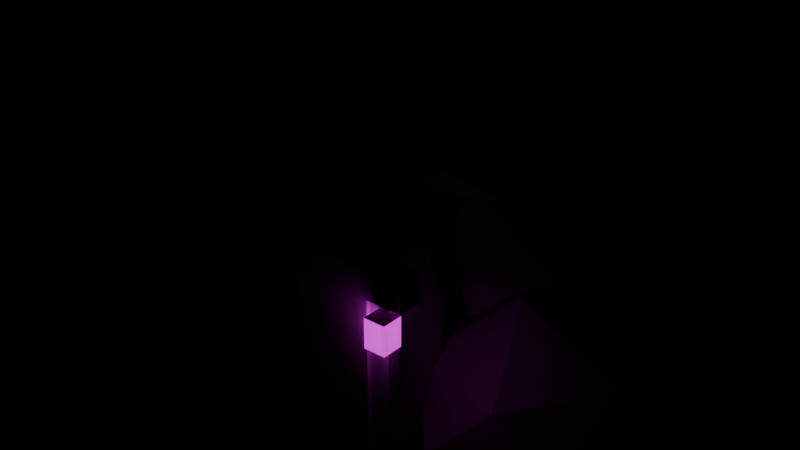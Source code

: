# Source: cave_entrance.blend  (saved by Blender 5.2.44; exported with 4.5.12 LTS)
import bpy
from mathutils import Matrix  # noqa: F401  (used for matrix-valued properties, if any)

bpy.ops.wm.read_factory_settings(use_empty=True)
scene = bpy.context.scene
scene.name = 'Scene'

# ---- images (referenced by path relative to the original .blend; pixels are not part of the script)
import os
ASSET_DIR = os.environ.get("B2B_ASSET_DIR", "")  # directory of the original .blend (textures are referenced by path, not embedded)
HERE = os.path.dirname(os.path.abspath(__file__))  # packed textures are extracted next to this script under _unpacked/

def load_image(name, relpath, width, height, colorspace="sRGB"):
    """Load a texture the original file referenced (path relative to the .blend, or extracted next to this script)."""
    p = next((c for c in (os.path.join(HERE, relpath), os.path.join(ASSET_DIR, relpath)) if relpath and os.path.exists(c)), "")
    if p:
        img = bpy.data.images.load(p, check_existing=True)
        img.name = name
    else:  # same state as the original file: an image datablock whose file is absent (Cycles renders it pink)
        img = bpy.data.images.new(name, width, height)
        img.source = "FILE"
        img.filepath = "//" + (relpath or name)
    img.colorspace_settings.name = colorspace
    return img
img_rock_brown = load_image('rock_brown', 'textures/rock_brown.png', 1024, 1024, 'sRGB')
img_rock_grey = load_image('rock_grey', 'textures/rock_grey.png', 1024, 1024, 'sRGB')
img_cave_dark = load_image('cave_dark', 'textures/cave_dark.png', 1024, 1024, 'sRGB')
img_timber_dark = load_image('timber_dark', 'textures/timber_dark.png', 1024, 1024, 'sRGB')
img_glow_lantern = load_image('glow_lantern', 'textures/glow_lantern.png', 1024, 1024, 'sRGB')
img_metal_dark = load_image('metal_dark', 'textures/metal_dark.png', 1024, 1024, 'sRGB')

# ---- materials (node trees are filled in below, after node groups)
mat_rock_brown = bpy.data.materials.new('rock_brown')
mat_rock_grey = bpy.data.materials.new('rock_grey')
mat_cave_dark = bpy.data.materials.new('cave_dark')
mat_timber_dark = bpy.data.materials.new('timber_dark')
mat_emit_lantern = bpy.data.materials.new('EMIT_lantern')
mat_metal_dark = bpy.data.materials.new('metal_dark')

# ---- material node trees
mat_rock_brown.use_nodes = True; mat_rock_brown.node_tree.nodes.clear()
_N = mat_rock_brown.node_tree.nodes; _L = mat_rock_brown.node_tree.links
n0 = _N.new('ShaderNodeBsdfPrincipled'); n0.name = 'Principled BSDF'; n0.location = (-200, 100)
n0.inputs[2].default_value = 1.0
n0.inputs[10].default_value = 0.005
n1 = _N.new('ShaderNodeOutputMaterial'); n1.name = 'Material Output'; n1.location = (200, 100)
n2 = _N.new('ShaderNodeTexImage'); n2.name = 'Image Texture'; n2.location = (0, 0)
n2.image = img_rock_brown
n2.interpolation = 'Closest'
_L.new(n0.outputs[0], n1.inputs[0])
_L.new(n2.outputs[0], n0.inputs[0])
n1.is_active_output = True
mat_rock_grey.use_nodes = True; mat_rock_grey.node_tree.nodes.clear()
_N = mat_rock_grey.node_tree.nodes; _L = mat_rock_grey.node_tree.links
n0 = _N.new('ShaderNodeBsdfPrincipled'); n0.name = 'Principled BSDF'; n0.location = (-200, 100)
n0.inputs[2].default_value = 1.0
n0.inputs[10].default_value = 0.005
n1 = _N.new('ShaderNodeOutputMaterial'); n1.name = 'Material Output'; n1.location = (200, 100)
n2 = _N.new('ShaderNodeTexImage'); n2.name = 'Image Texture'; n2.location = (0, 0)
n2.image = img_rock_grey
n2.interpolation = 'Closest'
_L.new(n0.outputs[0], n1.inputs[0])
_L.new(n2.outputs[0], n0.inputs[0])
n1.is_active_output = True
mat_cave_dark.use_nodes = True; mat_cave_dark.node_tree.nodes.clear()
_N = mat_cave_dark.node_tree.nodes; _L = mat_cave_dark.node_tree.links
n0 = _N.new('ShaderNodeBsdfPrincipled'); n0.name = 'Principled BSDF'; n0.location = (-200, 100)
n0.inputs[2].default_value = 1.0
n0.inputs[10].default_value = 0.005
n1 = _N.new('ShaderNodeOutputMaterial'); n1.name = 'Material Output'; n1.location = (200, 100)
n2 = _N.new('ShaderNodeTexImage'); n2.name = 'Image Texture'; n2.location = (0, 0)
n2.image = img_cave_dark
n2.interpolation = 'Closest'
_L.new(n0.outputs[0], n1.inputs[0])
_L.new(n2.outputs[0], n0.inputs[0])
n1.is_active_output = True
mat_timber_dark.use_nodes = True; mat_timber_dark.node_tree.nodes.clear()
_N = mat_timber_dark.node_tree.nodes; _L = mat_timber_dark.node_tree.links
n0 = _N.new('ShaderNodeBsdfPrincipled'); n0.name = 'Principled BSDF'; n0.location = (-200, 100)
n0.inputs[2].default_value = 0.9
n0.inputs[10].default_value = 0.005
n1 = _N.new('ShaderNodeOutputMaterial'); n1.name = 'Material Output'; n1.location = (200, 100)
n2 = _N.new('ShaderNodeTexImage'); n2.name = 'Image Texture'; n2.location = (0, 0)
n2.image = img_timber_dark
n2.interpolation = 'Closest'
_L.new(n0.outputs[0], n1.inputs[0])
_L.new(n2.outputs[0], n0.inputs[0])
n1.is_active_output = True
mat_emit_lantern.use_nodes = True; mat_emit_lantern.node_tree.nodes.clear()
_N = mat_emit_lantern.node_tree.nodes; _L = mat_emit_lantern.node_tree.links
n0 = _N.new('ShaderNodeBsdfPrincipled'); n0.name = 'Principled BSDF'; n0.location = (-200, 100)
n0.inputs[10].default_value = 0.005
n0.inputs[28].default_value = 1.0
n1 = _N.new('ShaderNodeOutputMaterial'); n1.name = 'Material Output'; n1.location = (200, 100)
n2 = _N.new('ShaderNodeTexImage'); n2.name = 'Image Texture'; n2.location = (0, 0)
n2.image = img_glow_lantern
n2.interpolation = 'Closest'
_L.new(n0.outputs[0], n1.inputs[0])
_L.new(n2.outputs[0], n0.inputs[0])
_L.new(n2.outputs[0], n0.inputs[27])
n1.is_active_output = True
mat_metal_dark.use_nodes = True; mat_metal_dark.node_tree.nodes.clear()
_N = mat_metal_dark.node_tree.nodes; _L = mat_metal_dark.node_tree.links
n0 = _N.new('ShaderNodeBsdfPrincipled'); n0.name = 'Principled BSDF'; n0.location = (-200, 100)
n0.inputs[1].default_value = 0.3
n0.inputs[2].default_value = 0.6
n0.inputs[10].default_value = 0.005
n1 = _N.new('ShaderNodeOutputMaterial'); n1.name = 'Material Output'; n1.location = (200, 100)
n2 = _N.new('ShaderNodeTexImage'); n2.name = 'Image Texture'; n2.location = (0, 0)
n2.image = img_metal_dark
n2.interpolation = 'Closest'
_L.new(n0.outputs[0], n1.inputs[0])
_L.new(n2.outputs[0], n0.inputs[0])
n1.is_active_output = True

# ---- meshes
me_cave_entrance = bpy.data.meshes.new('cave_entrance')
me_cave_entrance.from_pydata([(-0.3886, -0.2805, 0.0), (-0.4734, 0.5155, 0.0), (-0.1572, 0.15, 0.6386), (-1.153, -0.5083, 0.0), (-0.7715, -0.4299, 0.4653), (-1.657, 0.15, 0.0), (-1.563, -0.3204, 0.6107), (-1.17, 0.8645, 0.0), (-1.461, 0.5418, 0.5087), (-0.7565, 0.7785, 0.5043), (-0.95, 0.15, 1.221), (1.546, -0.3074, 0.0), (1.578, 0.6319, 0.0), (1.722, 0.15, 0.579), (0.7186, -0.6018, 0.0), (1.13, -0.4334, 0.4358), (0.1689, 0.15, 0.0), (0.4025, -0.2698, 0.5075), (0.7223, 0.8896, 0.0), (0.3179, 0.6347, 0.586), (1.172, 0.8696, 0.5376), (0.95, 0.15, 1.005), (0.0, 0.3, 1.75), (0.8618, -0.06049, 1.75), (-0.3802, -0.3738, 1.75), (0.9192, 0.6845, 1.75), (-1.039, 0.3, 1.75), (-0.3685, 0.953, 1.75), (1.038, 0.3, 2.033), (0.3197, -0.2665, 2.032), (-0.9571, -0.1004, 2.073), (-0.8315, 0.6478, 2.03), (0.3581, 0.9345, 2.066), (0.0, 0.3, 2.387), (0.0, 0.55, 0.3), (0.9472, 0.2977, 0.3), (-0.3408, 0.1655, 0.3), (0.9775, 0.8104, 0.3), (-1.314, 0.55, 0.3), (-0.3289, 0.9212, 0.3), (1.074, 0.55, 0.8372), (0.4088, 0.08868, 0.9615), (-0.8786, 0.3159, 0.843), (-0.9896, 0.8136, 0.9116), (0.3836, 0.9829, 0.9206), (0.0, 0.55, 1.611), (0.35, 0.45, 2.25), (0.7234, 0.2239, 2.25), (0.1871, 0.03211, 2.25), (0.7274, 0.6785, 2.25), (-0.0946, 0.45, 2.25), (0.2103, 0.8084, 2.25), (0.7276, 0.45, 2.399), (0.4717, 0.1378, 2.406), (-0.01643, 0.2281, 2.429), (-0.03364, 0.6823, 2.438), (0.5056, 0.8491, 2.449), (0.35, 0.45, 2.618), (-0.56, -0.82, 0.0), (0.56, -0.82, 0.0), (0.56, -0.82, 1.0), (0.4, -0.82, 1.38), (0.0, -0.82, 1.55), (-0.4, -0.82, 1.38), (-0.56, -0.82, 1.0), (-0.56, -0.22, 1.0), (-0.4, -0.22, 1.38), (0.0, -0.22, 1.55), (0.4, -0.22, 1.38), (0.56, -0.22, 1.0), (0.56, -0.22, 0.0), (-0.56, -0.22, 0.0), (-0.675, -0.92, 1.47), (0.675, -0.92, 1.47), (0.675, -0.82, 1.47), (-0.675, -0.82, 1.47), (-0.675, -0.92, 0.0), (0.675, -0.92, 0.0), (0.675, -0.82, 0.0), (-0.675, -0.82, 0.0), (-0.525, -0.95, 1.32), (0.525, -0.95, 1.32), (0.525, -0.82, 1.32), (-0.525, -0.82, 1.32), (-0.525, -0.95, 0.0), (0.525, -0.95, 0.0), (0.525, -0.82, 0.0), (-0.525, -0.82, 0.0), (-0.8, -0.76, 1.32), (0.8, -0.76, 1.32), (0.8, -0.96, 1.32), (-0.8, -0.96, 1.32), (-0.8, -0.96, 1.52), (0.8, -0.96, 1.52), (0.8, -0.76, 1.52), (-0.8, -0.76, 1.52), (0.6, -0.9, 1.05), (0.76, -0.9, 1.05), (0.76, -1.06, 1.05), (0.6, -1.06, 1.05), (0.6, -1.06, 1.27), (0.76, -1.06, 1.27), (0.76, -0.9, 1.27), (0.6, -0.9, 1.27), (1.459, -0.8264, 0.0), (1.415, -0.5999, 0.0), (1.49, -0.7, 0.07994), (1.17, -0.9044, 0.0), (1.31, -0.8541, 0.06482), (0.9726, -0.7, 0.0), (1.085, -0.7998, 0.06789), (1.189, -0.5423, 0.0), (1.037, -0.5708, 0.08792), (1.309, -0.5475, 0.06416), (1.25, -0.7, 0.1508), (-1.098, -0.8176, 0.0), (-1.097, -0.6822, 0.0), (-1.055, -0.75, 0.05291), (-1.258, -0.9117, 0.0), (-1.139, -0.922, 0.07236), (-1.339, -0.75, 0.0), (-1.348, -0.8475, 0.06634), (-1.264, -0.5702, 0.0), (-1.359, -0.6447, 0.07169), (-1.135, -0.5693, 0.07602), (-1.2, -0.75, 0.125)], [], [(0, 1, 2), (3, 0, 4), (5, 3, 6), (7, 5, 8), (1, 7, 9), (0, 2, 4), (3, 4, 6), (5, 6, 8), (7, 8, 9), (1, 9, 2), (4, 2, 10), (6, 4, 10), (8, 6, 10), (9, 8, 10), (2, 9, 10), (11, 12, 13), (14, 11, 15), (16, 14, 17), (18, 16, 19), (12, 18, 20), (11, 13, 15), (14, 15, 17), (16, 17, 19), (18, 19, 20), (12, 20, 13), (15, 13, 21), (17, 15, 21), (19, 17, 21), (20, 19, 21), (13, 20, 21), (22, 23, 24), (23, 22, 25), (22, 24, 26), (22, 26, 27), (22, 27, 25), (23, 25, 28), (24, 23, 29), (26, 24, 30), (27, 26, 31), (25, 27, 32), (23, 28, 29), (24, 29, 30), (26, 30, 31), (27, 31, 32), (25, 32, 28), (29, 28, 33), (30, 29, 33), (31, 30, 33), (32, 31, 33), (28, 32, 33), (34, 35, 36), (35, 34, 37), (34, 36, 38), (34, 38, 39), (34, 39, 37), (35, 37, 40), (36, 35, 41), (38, 36, 42), (39, 38, 43), (37, 39, 44), (35, 40, 41), (36, 41, 42), (38, 42, 43), (39, 43, 44), (37, 44, 40), (41, 40, 45), (42, 41, 45), (43, 42, 45), (44, 43, 45), (40, 44, 45), (46, 47, 48), (47, 46, 49), (46, 48, 50), (46, 50, 51), (46, 51, 49), (47, 49, 52), (48, 47, 53), (50, 48, 54), (51, 50, 55), (49, 51, 56), (47, 52, 53), (48, 53, 54), (50, 54, 55), (51, 55, 56), (49, 56, 52), (53, 52, 57), (54, 53, 57), (55, 54, 57), (56, 55, 57), (52, 56, 57), (58, 59, 60, 61, 62, 63, 64), (65, 66, 67, 68, 69, 70, 71), (59, 70, 69, 60), (60, 69, 68, 61), (61, 68, 67, 62), (62, 67, 66, 63), (63, 66, 65, 64), (64, 65, 71, 58), (72, 73, 74, 75), (76, 77, 73, 72), (77, 78, 74, 73), (78, 79, 75, 74), (79, 76, 72, 75), (80, 81, 82, 83), (84, 85, 81, 80), (85, 86, 82, 81), (86, 87, 83, 82), (87, 84, 80, 83), (88, 89, 90, 91), (92, 93, 94, 95), (91, 90, 93, 92), (90, 89, 94, 93), (89, 88, 95, 94), (88, 91, 92, 95), (96, 97, 98, 99), (100, 101, 102, 103), (99, 98, 101, 100), (98, 97, 102, 101), (97, 96, 103, 102), (96, 99, 100, 103), (104, 105, 106), (107, 104, 108), (109, 107, 110), (111, 109, 112), (105, 111, 113), (104, 106, 108), (107, 108, 110), (109, 110, 112), (111, 112, 113), (105, 113, 106), (108, 106, 114), (110, 108, 114), (112, 110, 114), (113, 112, 114), (106, 113, 114), (115, 116, 117), (118, 115, 119), (120, 118, 121), (122, 120, 123), (116, 122, 124), (115, 117, 119), (118, 119, 121), (120, 121, 123), (122, 123, 124), (116, 124, 117), (119, 117, 125), (121, 119, 125), (123, 121, 125), (124, 123, 125), (117, 124, 125)])
me_cave_entrance.polygons.foreach_set('material_index', [0, 0, 0, 0, 0, 0, 0, 0, 0, 0, 0, 0, 0, 0, 0, 0, 0, 0, 0, 0, 0, 0, 0, 0, 0, 0, 0, 0, 0, 0, 0, 0, 0, 0, 0, 0, 0, 0, 0, 0, 0, 0, 0, 0, 0, 0, 0, 0, 0, 0, 1, 1, 1, 1, 1, 1, 1, 1, 1, 1, 1, 1, 1, 1, 1, 1, 1, 1, 1, 1, 1, 1, 1, 1, 1, 1, 1, 1, 1, 1, 1, 1, 1, 1, 1, 1, 1, 1, 1, 1, 2, 2, 2, 2, 2, 2, 2, 2, 3, 3, 3, 3, 3, 2, 2, 2, 2, 2, 3, 3, 3, 3, 3, 3, 4, 5, 4, 4, 4, 4, 1, 1, 1, 1, 1, 1, 1, 1, 1, 1, 1, 1, 1, 1, 1, 0, 0, 0, 0, 0, 0, 0, 0, 0, 0, 0, 0, 0, 0, 0])
_uv = me_cave_entrance.uv_layers.new(name='Float2')
_uv.uv.foreach_set('vector', [-0.1189, -0.08246, 0.2814, -0.08246, 0.08291, 0.2653, -0.6249, 0.005706, -0.2263, 0.005706, -0.4311, 0.239, -0.5634, 0.2005, -0.1487, 0.2005, -0.3482, 0.5237, -0.0277, 0.08329, 0.4047, 0.08329, 0.1876, 0.3393, 0.3271, 0.02611, 0.7166, 0.02611, 0.5126, 0.284, -0.239, 0.004778, -0.01198, 0.3367, -0.4336, 0.2466, -0.5502, -0.07266, -0.3641, 0.1668, -0.7634, 0.2417, 0.04924, -0.2137, 0.2748, 0.1023, -0.1591, 0.0495, 0.4183, -0.2309, 0.6074, 0.04514, 0.2358, 0.04274, 0.3498, -0.0003655, 0.5428, 0.252, 0.1086, 0.3192, -0.4398, 0.2088, -0.02269, 0.318, -0.3502, 0.6849, -0.7821, 0.1459, -0.3863, 0.0542, -0.4748, 0.5305, -0.1092, -0.2916, 0.3229, -0.2257, 0.02781, 0.1684, 0.2368, -0.09059, 0.6083, -0.08784, 0.4274, 0.3567, 0.1083, 0.237, 0.5387, 0.1487, 0.4173, 0.6195, -0.1273, 0.2072, 0.3426, 0.2072, 0.1043, 0.5075, 0.2377, -0.0194, 0.677, -0.0194, 0.4595, 0.1988, -0.0107, -0.01303, 0.455, -0.01303, 0.2277, 0.2425, -0.5725, -0.006356, -0.1106, -0.006356, -0.3493, 0.2989, -0.6646, 0.1066, -0.2176, 0.1066, -0.4355, 0.381, 0.4872, -0.2314, 0.7027, 0.08065, 0.288, 0.003479, 0.4049, -0.1121, 0.5932, 0.1355, 0.2211, 0.1762, -0.06399, 0.0311, 0.1588, 0.3004, -0.2953, 0.342, -0.4617, -0.08129, -0.2339, 0.2205, -0.6765, 0.1956, -0.2405, -0.2488, -0.02121, 0.03347, -0.4742, 0.05519, 0.3435, -0.2038, 0.7527, -0.1013, 0.4343, 0.2037, 0.2168, 0.106, 0.5877, 0.05589, 0.4616, 0.4538, -0.2792, 0.3543, 0.1724, 0.2916, 0.02137, 0.6893, -0.6576, -0.1035, -0.2163, -0.06148, -0.4806, 0.3029, -0.5082, -0.3932, -0.05603, -0.4282, -0.255, -0.03212, 0.0, -0.15, 0.4309, 0.03024, -0.1901, 0.1869, 0.4309, 0.03024, 0.0, -0.15, 0.4596, -0.3423, 0.0, -0.15, -0.1901, 0.1869, -0.5196, -0.15, 0.0, -0.15, -0.5196, -0.15, -0.1842, -0.4765, 0.0, -0.15, -0.1842, -0.4765, 0.4596, -0.3423, 0.002979, 0.9755, 0.3766, 0.9755, 0.1895, 1.135, -0.2301, 0.8824, 0.4104, 0.8824, 0.1224, 1.027, -0.4706, 0.8724, 0.0006754, 0.8724, -0.2988, 1.068, -0.2003, 0.9839, 0.2677, 0.9839, 0.07197, 1.133, -0.3801, 0.9724, 0.2776, 0.9724, -0.0799, 1.143, 0.3199, 0.5936, 0.5008, 0.7598, 0.04321, 0.7591, -0.1687, 0.6221, 0.1734, 0.7902, -0.4703, 0.8143, -0.04715, 0.5495, 0.1414, 0.7291, -0.2378, 0.7055, 0.05806, 0.4654, 0.3206, 0.6316, -0.2911, 0.6528, -0.08925, 0.4077, 0.1987, 0.5985, -0.2663, 0.5787, 0.04349, 0.3134, 0.5011, 0.3145, 0.0926, 0.6807, -0.4729, 0.4964, 0.1702, 0.4597, -0.01223, 0.7822, -0.183, -0.0839, 0.1926, -0.0266, -0.143, 0.3992, -0.3023, 0.2141, 0.3089, 0.1807, -0.04185, 0.5153, -0.2414, -0.01097, 0.2224, 0.02801, 0.1103, 0.4101, 0.0, -0.275, 0.4736, -0.1488, -0.1704, -0.08273, 0.4736, -0.1488, 0.0, -0.275, 0.4888, -0.4052, 0.0, -0.275, -0.1704, -0.08273, -0.6569, -0.275, 0.0, -0.275, -0.6569, -0.275, -0.1645, -0.4606, 0.0, -0.275, -0.1645, -0.4606, 0.4888, -0.4052, 0.1766, 0.2416, 0.4334, 0.2416, 0.3063, 0.516, -0.161, 0.1237, 0.4863, 0.1237, 0.2079, 0.4631, -0.7119, 0.1476, -0.1889, 0.1476, -0.4666, 0.4207, -0.008561, 0.25, 0.5176, 0.25, 0.3195, 0.5629, -0.4528, 0.2328, 0.2028, 0.2328, -0.1496, 0.549, 0.4684, 0.1085, 0.5949, 0.3844, 0.1903, 0.4482, -0.1826, 0.154, 0.1929, 0.4861, -0.4607, 0.4266, -0.4595, -0.1649, -0.2826, 0.1567, -0.5366, 0.1973, 0.1068, 0.1298, 0.4412, 0.4359, -0.2506, 0.4404, -0.1803, -0.03248, 0.1144, 0.2917, -0.2931, 0.2481, 0.1796, 0.2749, 0.5802, 0.1893, 0.1879, 0.7225, -0.4635, 0.3961, 0.1894, 0.4637, -0.0613, 0.8346, -0.5608, 0.05947, -0.3091, 0.006518, -0.2556, 0.5991, -0.2521, 0.179, 0.4396, 0.1738, -0.03462, 0.5732, -0.2638, -0.02671, 0.1423, 0.02764, 0.1654, 0.4773, 0.175, -0.225, 0.3617, -0.112, 0.09353, -0.01605, 0.3617, -0.112, 0.175, -0.225, 0.3637, -0.3393, 0.175, -0.225, 0.09353, -0.01605, -0.0473, -0.225, 0.175, -0.225, -0.0473, -0.225, 0.1051, -0.4042, 0.175, -0.225, 0.1051, -0.4042, 0.3637, -0.3393, 0.1152, 1.13, 0.3425, 1.13, 0.2282, 1.205, 0.09348, 1.124, 0.3783, 1.124, 0.2453, 1.202, -0.213, 1.041, 0.03896, 1.041, -0.09918, 1.136, -0.376, 1.072, -0.1407, 1.072, -0.2489, 1.179, -0.2701, 1.186, -0.003525, 1.186, -0.1418, 1.3, 0.3128, 0.6837, 0.4025, 0.7852, 0.2007, 0.7896, 0.09039, 0.8455, 0.224, 0.9517, -0.024, 0.9676, -0.2269, 1.038, -0.1143, 1.134, -0.3415, 1.139, -0.2217, 1.005, -0.08648, 1.102, -0.3687, 1.108, 0.1535, 0.6883, 0.2777, 0.8069, 0.04991, 0.7772, 0.1997, 0.5964, 0.4015, 0.591, 0.285, 0.7753, -0.0215, 0.7982, 0.2262, 0.7781, 0.1475, 0.96, -0.3414, 0.5469, -0.1144, 0.5373, -0.2112, 0.7504, -0.3799, 0.2833, -0.09786, 0.2707, -0.24, 0.4661, 0.09598, 0.2691, 0.3206, 0.317, 0.1567, 0.4785, -0.56, 2.361e-08, 0.56, 2.361e-08, 0.56, 1.0, 0.4, 1.38, 0.0, 1.55, -0.4, 1.38, -0.56, 1.0, 0.56, 1.0, 0.4, 1.38, 0.0, 1.55, -0.4, 1.38, -0.56, 1.0, -0.56, 0.0, 0.56, 0.0, -0.82, 0.0, -0.22, 0.0, -0.22, 1.0, -0.82, 1.0, -0.82, 0.7043, -0.22, 0.7043, -0.22, 1.117, -0.82, 1.117, -0.82, 0.1716, -0.22, 0.1716, -0.22, 0.6063, -0.82, 0.6063, 0.82, 0.6063, 0.22, 0.6063, 0.22, 0.1716, 0.82, 0.1716, 0.82, 1.117, 0.22, 1.117, 0.22, 0.7043, 0.82, 0.7043, 0.82, 1.0, 0.22, 1.0, 0.22, 0.0, 0.82, 0.0, -0.3375, -0.46, 0.3375, -0.46, 0.3375, -0.41, -0.3375, -0.41, -0.3375, 0.0, 0.3375, 0.0, 0.3375, 0.735, -0.3375, 0.735, -0.46, 0.0, -0.41, 0.0, -0.41, 0.735, -0.46, 0.735, -0.3375, 0.0, 0.3375, 0.0, 0.3375, 0.735, -0.3375, 0.735, 0.41, 0.0, 0.46, 0.0, 0.46, 0.735, 0.41, 0.735, -0.525, -0.95, 0.525, -0.95, 0.525, -0.82, -0.525, -0.82, -0.525, 0.0, 0.525, 0.0, 0.525, 1.32, -0.525, 1.32, -0.95, 0.0, -0.82, 0.0, -0.82, 1.32, -0.95, 1.32, -0.525, 0.0, 0.525, 0.0, 0.525, 1.32, -0.525, 1.32, 0.82, 0.0, 0.95, 0.0, 0.95, 1.32, 0.82, 1.32, -0.4, 0.38, 0.4, 0.38, 0.4, 0.48, -0.4, 0.48, -0.4, -0.48, 0.4, -0.48, 0.4, -0.38, -0.4, -0.38, -0.4, 0.66, 0.4, 0.66, 0.4, 0.76, -0.4, 0.76, -0.48, 0.66, -0.38, 0.66, -0.38, 0.76, -0.48, 0.76, -0.4, 0.66, 0.4, 0.66, 0.4, 0.76, -0.4, 0.76, 0.38, 0.66, 0.48, 0.66, 0.48, 0.76, 0.38, 0.76, 0.6, 0.9, 0.76, 0.9, 0.76, 1.06, 0.6, 1.06, 0.3, -0.53, 0.38, -0.53, 0.38, -0.45, 0.3, -0.45, 0.6, 1.05, 0.76, 1.05, 0.76, 1.27, 0.6, 1.27, -1.06, 1.05, -0.9, 1.05, -0.9, 1.27, -1.06, 1.27, -0.76, 1.05, -0.6, 1.05, -0.6, 1.27, -0.76, 1.27, 0.9, 1.05, 1.06, 1.05, 1.06, 1.27, 0.9, 1.27, -0.5432, 0.359, -0.4279, 0.359, -0.484, 0.4073, 0.4468, -0.1073, 0.5962, -0.1073, 0.5208, -0.07438, 0.5897, 0.01783, 0.7318, 0.01783, 0.6647, 0.05226, -0.3199, -0.3438, -0.1862, -0.3438, -0.2501, -0.2886, -0.7597, -0.04191, -0.6427, -0.04191, -0.702, -0.007526, 0.336, -0.5515, 0.3864, -0.4941, 0.2682, -0.5049, 0.67, -0.2427, 0.7327, -0.1914, 0.617, -0.189, 0.4805, 0.2688, 0.545, 0.3203, 0.4286, 0.3354, -0.5747, 0.06313, -0.4979, 0.108, -0.6348, 0.09589, -0.7398, -0.07639, -0.6821, -0.04192, -0.8001, -0.03344, 0.3077, -0.6193, 0.4252, -0.6033, 0.3255, -0.5278, 0.6157, -0.2147, 0.7313, -0.2176, 0.6855, -0.1364, 0.4674, 0.3503, 0.5821, 0.3252, 0.569, 0.4292, -0.6727, 0.2132, -0.5375, 0.2377, -0.6485, 0.3026, -0.8151, -0.08124, -0.6979, -0.09783, -0.7147, -0.006735, -0.4102, -0.3457, -0.3425, -0.3457, -0.3764, -0.3116, -0.7732, 0.05132, -0.6803, 0.05132, -0.7244, 0.1015, 0.03593, 0.4705, 0.1263, 0.4705, 0.07752, 0.5125, 0.5052, 0.3035, 0.6025, 0.3035, 0.5578, 0.3501, 0.2655, -0.4068, 0.366, -0.4068, 0.3128, -0.3543, -0.6129, -0.0454, -0.573, -0.01865, -0.6687, -0.008812, -0.4316, -0.2589, -0.3738, -0.2194, -0.4848, -0.2227, 0.339, 0.1429, 0.3874, 0.1768, 0.2858, 0.1796, 0.6907, 0.02952, 0.7479, 0.07033, 0.6297, 0.0728, -0.07346, -0.1161, -0.01427, -0.07744, -0.1133, -0.08919, -0.5894, 0.4036, -0.4956, 0.3823, -0.5139, 0.4614, -0.4482, -0.5995, -0.3374, -0.5913, -0.4, -0.5198, 0.2314, -0.6592, 0.3327, -0.6669, 0.294, -0.5822, 0.6327, 0.064, 0.7507, 0.05726, 0.6961, 0.1401, -0.2703, 0.5368, -0.174, 0.5625, -0.2568, 0.6168])
me_cave_entrance.materials.append(mat_rock_brown)
me_cave_entrance.materials.append(mat_rock_grey)
me_cave_entrance.materials.append(mat_cave_dark)
me_cave_entrance.materials.append(mat_timber_dark)
me_cave_entrance.materials.append(mat_emit_lantern)
me_cave_entrance.materials.append(mat_metal_dark)
me_cave_entrance.update()

# ---- objects
ob_cave_entrance = bpy.data.objects.new('cave_entrance', me_cave_entrance)

# ---- transforms, parenting, visibility, modifiers, constraints
ob_cave_entrance.location = (0.0, 0.0, 0.0)

# ---- collection membership
scene.collection.objects.link(ob_cave_entrance)

# ---- scene / render settings (as saved in the file)
scene.frame_start = 1; scene.frame_end = 250; scene.frame_set(1)
scene.render.engine = 'BLENDER_EEVEE_NEXT'
scene.render.bake_bias = 0.0
scene.render.bake_samples = 0
scene.render.compositor_device = 'GPU'
scene.eevee.use_volume_custom_range = False
scene.eevee.fast_gi_thickness_near = 0.1
scene.eevee.fast_gi_thickness_far = 0.0
scene.eevee.ray_tracing_options.screen_trace_thickness = 0.1
bpy.context.view_layer.update()

# ---- added for rendering (the .blend has no active camera): camera
cam_auto = bpy.data.cameras.new('AutoCamera')
cam_auto.lens = 50.0
cam_auto.sensor_width = 36.0
cam_auto.clip_end = 1000.0
ob_auto_camera = bpy.data.objects.new('AutoCamera', cam_auto)
scene.collection.objects.link(ob_auto_camera)
ob_auto_camera.location = (4.41566, -5.29835, 4.81533)
ob_auto_camera.rotation_euler = (1.09748, -7.21219e-08, 0.694738)
scene.camera = ob_auto_camera
bpy.context.view_layer.update()
